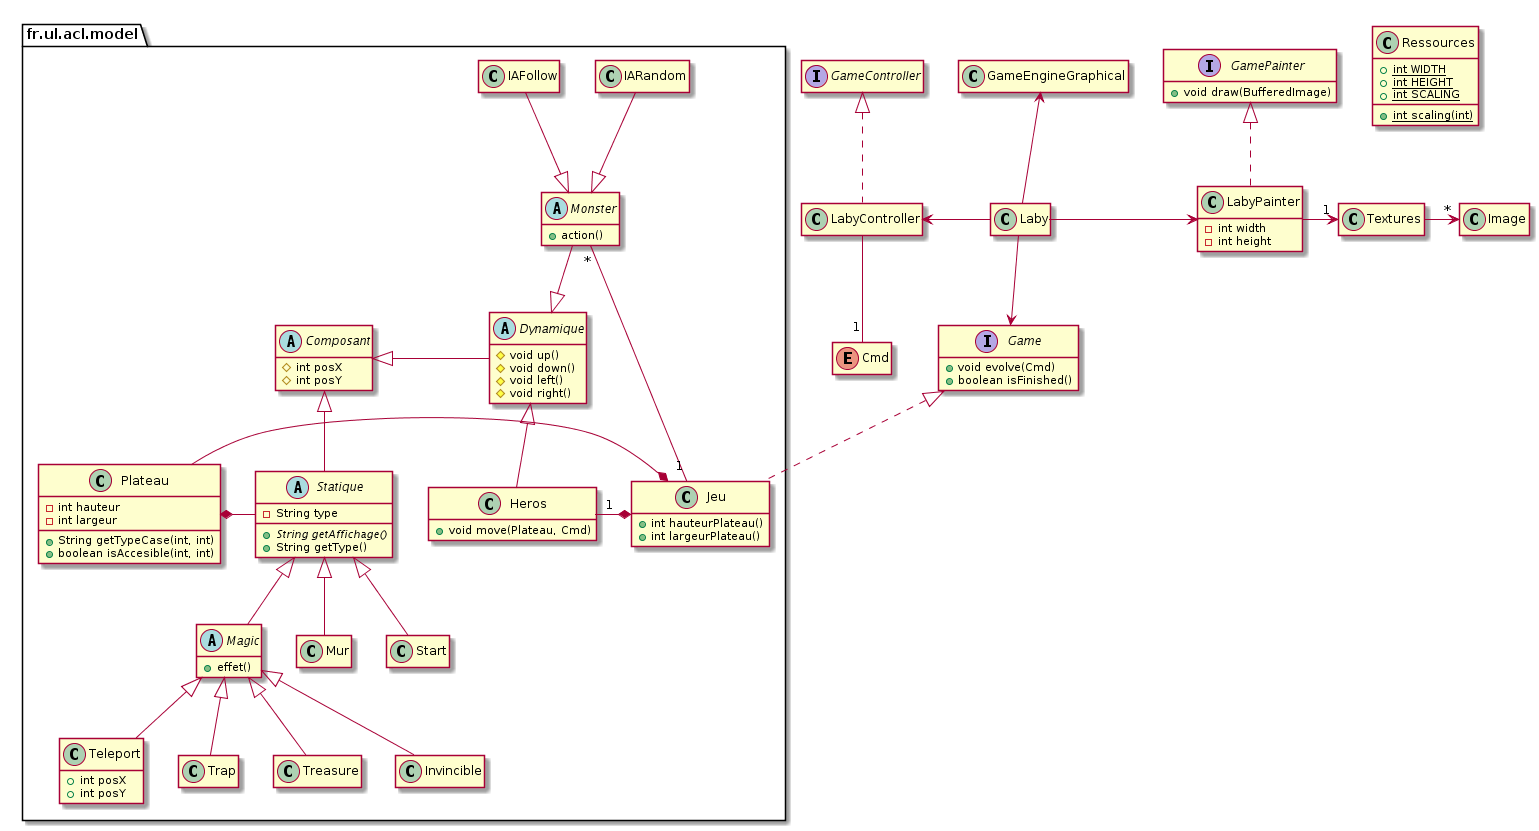

The diagram above was rendered by PlantUML. Its source (embedded in the PNG):
@startuml
class Laby
  
  class LabyController
   class Ressources {
    +{static}int WIDTH
    +{static}int HEIGHT
    +{static}int SCALING
    +{static}int scaling(int)
  }
   class LabyPainter {
    -int width
    -int height
  }
   class GameEngineGraphical
   Interface GamePainter {
    +void draw(BufferedImage)
  }

  class Textures
  Textures -> "*" Image
  LabyPainter -> "1" Textures
   Interface GameController
   Enum Cmd
   GameController <|.. LabyController
  GamePainter <|.. LabyPainter
  LabyController -- "1" Cmd
  GameEngineGraphical <-- Laby
  Laby --> Game
  Laby -> LabyPainter
  LabyController <- Laby
 package fr.ul.acl.model {
  abstract class Composant {
    #int posX
    #int posY
  }
   abstract class Dynamique {
    #void up()
    #void down()
    #void left()
    #void right()
  }
   class Heros {
    +void move(Plateau, Cmd)
  }



  Abstract Class Monster{
    +action()
  }

  class IARandom
  class IAFollow

  Monster "*" -- "1" Jeu
  Monster --|> Dynamique
  IAFollow --|> Monster
  IARandom --|> Monster
   class Jeu {
    +int hauteurPlateau()
    +int largeurPlateau()
  }
   class Plateau {
    -int hauteur
    -int largeur   
    +String getTypeCase(int, int)
    +boolean isAccesible(int, int)
  }
   abstract class Statique {
    -String type
    +{abstract} String getAffichage()
    +String getType()
  }

  abstract class Magic{
    +effet()
  }
  
  class Mur

  class Teleport{
    +int posX
    +int posY
  }

  class Trap

  class Start

  class Treasure

  class Invincible
  
  Composant <|- Dynamique
  Dynamique <|-- Heros
  Statique <|-- Mur
  Composant <|-- Statique
  
  Jeu *- "1" Heros
  Plateau -* Jeu 
  Plateau *- Statique

  Statique <|-- Magic
  Statique <|-- Start
  Magic <|-- Teleport
  Magic <|-- Trap
  Magic <|-- Treasure
  Magic <|-- Invincible


}
   interface Game {
    +void evolve(Cmd)
    +boolean isFinished()
  }
  
 Game <|.. Jeu
 hide empty members
@enduml